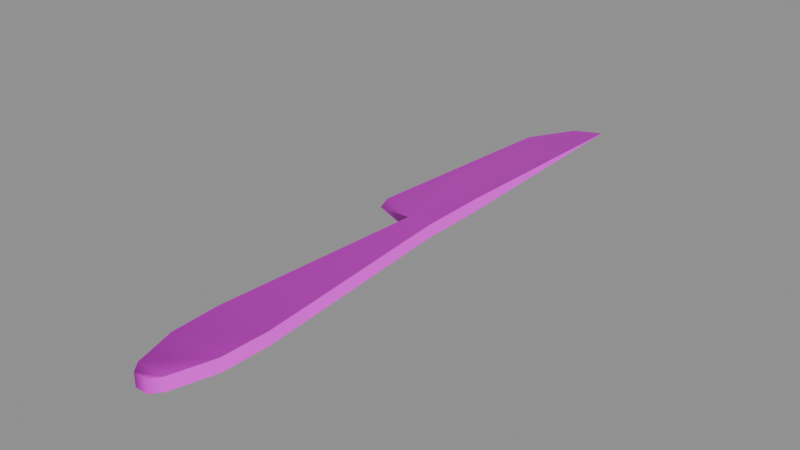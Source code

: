 # Source: table_knife.blend  (saved by Blender 5.1.30; exported with 4.5.12 LTS)
import bpy
from mathutils import Matrix  # noqa: F401  (used for matrix-valued properties, if any)

bpy.ops.wm.read_factory_settings(use_empty=True)
scene = bpy.context.scene
scene.name = 'Scene'

# ---- images (referenced by path relative to the original .blend; pixels are not part of the script)
import os
ASSET_DIR = os.environ.get("B2B_ASSET_DIR", "")  # directory of the original .blend (textures are referenced by path, not embedded)
HERE = os.path.dirname(os.path.abspath(__file__))  # packed textures are extracted next to this script under _unpacked/

def load_image(name, relpath, width, height, colorspace="sRGB"):
    """Load a texture the original file referenced (path relative to the .blend, or extracted next to this script)."""
    p = next((c for c in (os.path.join(HERE, relpath), os.path.join(ASSET_DIR, relpath)) if relpath and os.path.exists(c)), "")
    if p:
        img = bpy.data.images.load(p, check_existing=True)
        img.name = name
    else:  # same state as the original file: an image datablock whose file is absent (Cycles renders it pink)
        img = bpy.data.images.new(name, width, height)
        img.source = "FILE"
        img.filepath = "//" + (relpath or name)
    img.colorspace_settings.name = colorspace
    return img
img_t_trim_metal_basecolor_png = load_image('T_Trim_Metal_BaseColor.png', 'T_Trim_Metal_BaseColor.png', 1024, 1024, 'sRGB')
img_t_trim_metal_normal_png = load_image('T_Trim_Metal_Normal.png', 'T_Trim_Metal_Normal.png', 1024, 1024, 'Non-Color')

# ---- materials (node trees are filled in below, after node groups)
mat_mi_trim_metal = bpy.data.materials.new('MI_Trim_Metal')
mat_mi_trim_metal.roughness = 0.8727

# ---- material node trees
mat_mi_trim_metal.use_nodes = True; mat_mi_trim_metal.node_tree.nodes.clear()
_N = mat_mi_trim_metal.node_tree.nodes; _L = mat_mi_trim_metal.node_tree.links
n0 = _N.new('ShaderNodeBsdfPrincipled'); n0.name = 'Principled BSDF'; n0.location = (-200, 100)
n0.inputs[2].default_value = 0.8727
n1 = _N.new('ShaderNodeOutputMaterial'); n1.name = 'Material Output'; n1.location = (200, 100)
n2 = _N.new('ShaderNodeNormalMap'); n2.name = 'Normal Map'; n2.location = (-600, -600)
n2.label = 'Normal/Map'
n3 = _N.new('ShaderNodeTexImage'); n3.name = 'Image Texture'; n3.location = (-600, 300)
n3.image = img_t_trim_metal_basecolor_png
n4 = _N.new('ShaderNodeTexImage'); n4.name = 'Image Texture.001'; n4.location = (-900, -1200)
n4.image = img_t_trim_metal_normal_png
_L.new(n0.outputs[0], n1.inputs[0])
_L.new(n2.outputs[0], n0.inputs[5])
_L.new(n3.outputs[0], n0.inputs[0])
_L.new(n4.outputs[0], n2.inputs[1])
n1.is_active_output = True

# ---- meshes
me_cube_147 = bpy.data.meshes.new('Cube.147')
me_cube_147.from_pydata([(-0.006805, -0.07774, -0.00308), (-0.006805, -0.07774, 0.00308), (-0.005784, 0.06401, -0.00308), (-0.005784, 0.06401, 0.00308), (0.006805, -0.07774, -0.00308), (0.006805, -0.07774, 0.00308), (0.005784, 0.06401, -0.00308), (0.005784, 0.06401, 0.00308), (-0.007062, 0.1978, 0.0), (0.005784, 0.2041, 0.0), (-0.02491, 0.06856, 0.0), (-0.01971, 0.176, 0.0), (0.005784, 0.09692, -0.00308), (0.005784, 0.09692, 0.00308), (-0.006084, 0.09543, -0.00308), (-0.006084, 0.09543, 0.00308), (-0.02831, 0.07683, 0.0), (-0.01259, -0.05853, -0.00308), (-0.01335, -0.03617, -0.00308), (-0.01335, -0.03617, 0.00308), (-0.01259, -0.05853, 0.00308), (0.01335, -0.03617, -0.00308), (0.01259, -0.05853, -0.00308), (0.01259, -0.05853, 0.00308), (0.01335, -0.03617, 0.00308), (-0.003016, -0.08247, -0.00308), (-0.003016, -0.08247, 0.00308), (0.003016, -0.08247, 0.00308), (0.003016, -0.08247, -0.00308)], [], [(7, 3, 19, 24), (13, 12, 9), (1, 0, 25, 26), (18, 19, 3, 2), (6, 7, 24, 21), (23, 20, 1, 5), (17, 22, 4, 0), (22, 23, 5, 4), (2, 6, 21, 18), (12, 14, 8, 9), (15, 13, 9, 8), (14, 2, 10, 16), (15, 8, 11, 16), (2, 3, 10), (3, 15, 16, 10), (8, 14, 16, 11), (3, 7, 13, 15), (6, 2, 14, 12), (7, 6, 12, 13), (20, 23, 24, 19), (22, 17, 18, 21), (23, 22, 21, 24), (19, 18, 17, 20), (0, 1, 20, 17), (28, 27, 26, 25), (0, 4, 28, 25), (5, 1, 26, 27), (4, 5, 27, 28)])
me_cube_147.polygons.foreach_set('use_smooth', [True] * 28)
_k = set([(0, 17), (0, 25), (1, 20), (1, 26), (2, 10), (2, 18), (3, 10), (3, 19), (4, 22), (4, 28), (5, 23), (5, 27), (6, 12), (6, 21), (7, 13), (7, 24), (8, 9), (8, 11), (9, 12), (9, 13), (10, 16), (11, 16), (17, 18), (19, 20), (21, 22), (23, 24), (25, 28), (26, 27)])
me_cube_147.attributes.new('sharp_edge', 'BOOLEAN', 'EDGE').data.foreach_set('value', [ (min(e.vertices), max(e.vertices)) in _k for e in me_cube_147.edges])
_uv = me_cube_147.uv_layers.new(name='UVMap')
_uv.uv.foreach_set('vector', [0.2513, 0.7114, 0.2513, 0.7395, 0.09421, 0.7433, 0.09421, 0.7114, 0.2261, 0.9699, 0.2261, 0.9832, -0.005077, 0.9766, 0.6444, 0.9699, 0.6444, 0.9832, 0.6313, 0.9832, 0.6313, 0.9699, 0.7359, 0.9832, 0.7359, 0.9699, 0.9525, 0.9699, 0.9525, 0.9832, 0.297, 0.9832, 0.297, 0.9699, 0.5137, 0.9699, 0.5137, 0.9832, 0.05915, 0.7114, 0.05915, 0.7433, 0.02903, 0.7433, 0.02903, 0.7114, 0.05915, 0.7433, 0.05915, 0.7114, 0.02903, 0.7114, 0.02903, 0.7433, 0.562, 0.9832, 0.562, 0.9699, 0.6052, 0.9699, 0.6052, 0.9832, 0.2513, 0.7395, 0.2513, 0.7114, 0.09421, 0.7114, 0.09421, 0.7433, 0.3029, 0.7114, 0.3006, 0.74, 0.4779, 0.7416, 0.4779, 0.7114, 0.3006, 0.74, 0.3029, 0.7114, 0.4779, 0.7114, 0.4779, 0.7416, 0.3006, 0.74, 0.2513, 0.7395, 0.2454, 0.7511, 0.2604, 0.7511, 0.3006, 0.74, 0.4779, 0.7416, 0.4779, 0.7511, 0.2604, 0.7511, 0.9525, 0.9832, 0.9525, 0.9699, 0.9949, 0.9766, 0.2513, 0.7395, 0.3006, 0.74, 0.2604, 0.7511, 0.2454, 0.7511, 0.4779, 0.7416, 0.3006, 0.74, 0.2604, 0.7511, 0.4779, 0.7511, 0.2513, 0.7395, 0.2513, 0.7114, 0.3029, 0.7114, 0.3006, 0.74, 0.2513, 0.7114, 0.2513, 0.7395, 0.3006, 0.74, 0.3029, 0.7114, 0.297, 0.9699, 0.297, 0.9832, 0.2261, 0.9832, 0.2261, 0.9699, 0.05915, 0.7433, 0.05915, 0.7114, 0.09421, 0.7114, 0.09421, 0.7433, 0.05915, 0.7114, 0.05915, 0.7433, 0.09421, 0.7433, 0.09421, 0.7114, 0.562, 0.9699, 0.562, 0.9832, 0.5137, 0.9832, 0.5137, 0.9699, 0.7359, 0.9699, 0.7359, 0.9832, 0.6876, 0.9832, 0.6876, 0.9699, 0.6444, 0.9832, 0.6444, 0.9699, 0.6876, 0.9699, 0.6876, 0.9832, 0.6183, 0.9832, 0.6183, 0.9699, 0.6313, 0.9699, 0.6313, 0.9832, 0.02903, 0.7433, 0.02903, 0.7114, 0.02162, 0.7114, 0.02162, 0.7433, 0.02903, 0.7114, 0.02903, 0.7433, 0.02162, 0.7433, 0.02162, 0.7114, 0.6052, 0.9832, 0.6052, 0.9699, 0.6183, 0.9699, 0.6183, 0.9832])
me_cube_147.materials.append(mat_mi_trim_metal)
me_cube_147.update()
me_cube_147.normals_split_custom_set([tuple(v) for v in zip(*[iter([-5.301e-09, 0.0, 1.0, -0.04182, -0.003901, 0.9991, 0.0, 0.0, 1.0, 0.0, 0.0, 1.0, 1.0, 5.459e-09, 0.0, 1.0, 5.459e-09, 0.0, 1.0, 1.102e-08, 0.0, -0.8852, -0.4652, 0.0, -0.8852, -0.4652, 0.0, -0.4329, -0.9015, 0.0, -0.4329, -0.9015, 0.0, -0.9998, 0.02065, 0.0, -0.9998, 0.02065, 0.0, -0.8328, -0.5536, 0.0, -0.8328, -0.5536, 0.0, 0.9993, 0.03767, 0.0, 0.9993, 0.03767, 0.0, 0.9998, 0.02065, 0.0, 0.9998, 0.02065, 0.0, 0.0, 0.0, 1.0, 0.0, 0.0, 1.0, 0.0, 0.0, 1.0, 0.0, 0.0, 1.0, 0.0, 0.0, -1.0, 0.0, 0.0, -1.0, 0.0, 0.0, -1.0, 0.0, 0.0, -1.0, 0.9867, -0.1625, 0.0, 0.9867, -0.1625, 0.0, 0.8852, -0.4652, 0.0, 0.8852, -0.4652, 0.0, -0.04182, -0.003901, -0.9991, -5.301e-09, 0.0, -1.0, 0.0, 0.0, -1.0, 0.0, 0.0, -1.0, -0.005029, 0.01584, -0.9999, -0.06195, 0.01187, -0.998, -0.03051, 0.02727, -0.9992, -0.009315, 0.02934, -0.9995, -0.06195, 0.01187, 0.998, -0.005029, 0.01584, 0.9999, -0.009315, 0.02934, 0.9995, -0.03051, 0.02727, 0.9992, -0.06195, 0.01187, -0.998, -0.04182, -0.003901, -0.9991, -0.1429, -0.01333, -0.9896, -0.1332, -0.003618, -0.9911, -0.06195, 0.01187, 0.998, -0.03051, 0.02727, 0.9992, -0.1102, 0.01936, 0.9937, -0.1332, -0.003618, 0.9911, -0.8328, -0.5536, 0.0, -0.8328, -0.5536, 0.0, -0.2311, -0.9729, 0.0, -0.04182, -0.003901, 0.9991, -0.06195, 0.01187, 0.998, -0.1332, -0.003618, 0.9911, -0.1429, -0.01333, 0.9896, -0.03051, 0.02727, -0.9992, -0.06195, 0.01187, -0.998, -0.1332, -0.003618, -0.9911, -0.1102, 0.01936, -0.9937, -0.04182, -0.003901, 0.9991, -5.301e-09, 0.0, 1.0, -0.005029, 0.01584, 0.9999, -0.06195, 0.01187, 0.998, -5.301e-09, 0.0, -1.0, -0.04182, -0.003901, -0.9991, -0.06195, 0.01187, -0.998, -0.005029, 0.01584, -0.9999, 0.9993, 0.03767, 0.0, 0.9993, 0.03767, 0.0, 1.0, 5.459e-09, 0.0, 1.0, 5.459e-09, 0.0, 0.0, 0.0, 1.0, 0.0, 0.0, 1.0, 0.0, 0.0, 1.0, 0.0, 0.0, 1.0, 0.0, 0.0, -1.0, 0.0, 0.0, -1.0, 0.0, 0.0, -1.0, 0.0, 0.0, -1.0, 0.9867, -0.1625, 0.0, 0.9867, -0.1625, 0.0, 0.9998, 0.02065, 0.0, 0.9998, 0.02065, 0.0, -0.9998, 0.02065, 0.0, -0.9998, 0.02065, 0.0, -0.9867, -0.1625, 0.0, -0.9867, -0.1625, 0.0, -0.8852, -0.4652, 0.0, -0.8852, -0.4652, 0.0, -0.9867, -0.1625, 0.0, -0.9867, -0.1625, 0.0, 0.4329, -0.9015, 0.0, 0.4329, -0.9015, 0.0, -0.4329, -0.9015, 0.0, -0.4329, -0.9015, 0.0, 0.0, 0.0, -1.0, 0.0, 0.0, -1.0, 0.0, 0.0, -1.0, 0.0, 0.0, -1.0, 0.0, 0.0, 1.0, 0.0, 0.0, 1.0, 0.0, 0.0, 1.0, 0.0, 0.0, 1.0, 0.8852, -0.4652, 0.0, 0.8852, -0.4652, 0.0, 0.4329, -0.9015, 0.0, 0.4329, -0.9015, 0.0])] * 3)])

# ---- objects
ob_table_knife = bpy.data.objects.new('Table_Knife', me_cube_147)
ob_table_knife_1 = bpy.data.objects.new('table_knife', None)

# ---- transforms, parenting, visibility, modifiers, constraints
ob_table_knife.parent = ob_table_knife_1
ob_table_knife.location = (0.0, 0.0, 0.0)
ob_table_knife.rotation_euler = (-1.629e-07, 0.0, 0.0)
ob_table_knife.color = (0.8, 0.8, 0.8, 1.0)
ob_table_knife_1.location = (0.0, 0.0, 0.0)
ob_table_knife_1.empty_display_size = 0.5

# ---- collection membership
scene.collection.objects.link(ob_table_knife)
scene.collection.objects.link(ob_table_knife_1)

# ---- scene / render settings (as saved in the file)
scene.frame_start = 1; scene.frame_end = 250; scene.frame_set(1)
scene.render.engine = 'BLENDER_EEVEE_NEXT'
scene.render.bake_bias = 0.0
scene.render.bake_samples = 0
scene.cycles.sampling_pattern = 'TABULATED_SOBOL'
scene.eevee.use_volume_custom_range = False
bpy.context.view_layer.update()

# ---- added for rendering (the .blend has no active camera and no usable light): camera, sun + grey world if the file has none
cam_auto = bpy.data.cameras.new('AutoCamera')
cam_auto.lens = 50.0
cam_auto.sensor_width = 36.0
cam_auto.clip_end = 1000.0
ob_auto_camera = bpy.data.objects.new('AutoCamera', cam_auto)
scene.collection.objects.link(ob_auto_camera)
ob_auto_camera.location = (0.260515, -0.260774, 0.214397)
ob_auto_camera.rotation_euler = (1.09748, -7.21219e-08, 0.694738)
scene.camera = ob_auto_camera
light_auto_sun = bpy.data.lights.new('AutoSun', 'SUN')
light_auto_sun.energy = 3.0
light_auto_sun.angle = 0.0523599
ob_auto_sun = bpy.data.objects.new('AutoSun', light_auto_sun)
scene.collection.objects.link(ob_auto_sun)
ob_auto_sun.rotation_euler = (0.872665, 0.174533, 0.523599)
if scene.world is None:
    world_auto = bpy.data.worlds.new('AutoWorld')
    world_auto.color = (0.3, 0.3, 0.3)
    scene.world = world_auto
bpy.context.view_layer.update()

